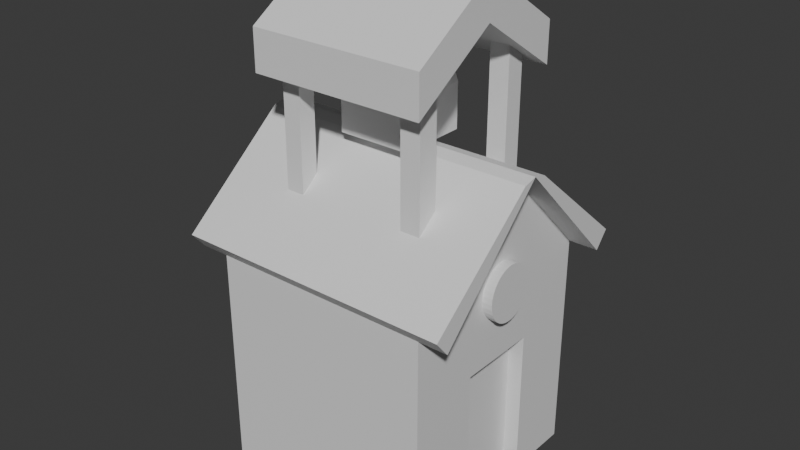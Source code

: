 # Source: basics_in_education_and_learning.blend  (saved by Blender 5.0.119; exported with 4.5.12 LTS)
import bpy
from mathutils import Matrix  # noqa: F401  (used for matrix-valued properties, if any)

bpy.ops.wm.read_factory_settings(use_empty=True)
scene = bpy.context.scene
scene.name = 'Scene'

# ---- collections
col_collection = bpy.data.collections.new('Collection'); scene.collection.children.link(col_collection)

# ---- materials (node trees are filled in below, after node groups)
mat_material = bpy.data.materials.new('Material')
mat_material.alpha_threshold = 0.0
mat_material.use_backface_culling_lightprobe_volume = False
mat_material.roughness = 0.5
mat_material.line_color = (0.0, 0.0, 0.0, 1.0)

# ---- material node trees
mat_material.use_nodes = True; mat_material.node_tree.nodes.clear()
_N = mat_material.node_tree.nodes; _L = mat_material.node_tree.links
n0 = _N.new('ShaderNodeOutputMaterial'); n0.name = 'Material Output'; n0.location = (200, 100)
n1 = _N.new('ShaderNodeBsdfPrincipled'); n1.name = 'Principled BSDF'; n1.location = (-200, 100)
_L.new(n1.outputs[0], n0.inputs[0])
n0.is_active_output = True

# ---- world
world_world = bpy.data.worlds.new('World'); scene.world = world_world
world_world.use_nodes = True; world_world.node_tree.nodes.clear()
_N = world_world.node_tree.nodes; _L = world_world.node_tree.links
n0 = _N.new('ShaderNodeOutputWorld'); n0.name = 'World Output'; n0.location = (200, 100)
n1 = _N.new('ShaderNodeBackground'); n1.name = 'Background'; n1.location = (-200, 100)
n1.inputs[0].default_value = (0.05088, 0.05088, 0.05088, 1.0)
_L.new(n1.outputs[0], n0.inputs[0])
n0.is_active_output = True
world_world.color = (0.05088, 0.05088, 0.05088)
world_world.sun_shadow_jitter_overblur = 0.0

# ---- meshes
me_cube = bpy.data.meshes.new('Cube')
me_cube.from_pydata([(1.0, 1.0, 1.0), (1.0, 1.0, -1.0), (1.0, -1.0, 1.0), (1.0, -1.0, -1.0), (-1.0, 1.0, 1.0), (-1.0, 1.0, -1.0), (-1.0, -1.0, 1.0), (-1.0, -1.0, -1.0), (-1.0, 0.0, -1.0), (0.0, 1.0, -1.0), (1.0, 1.0, 0.0), (-1.0, -1.0, 0.0), (1.0, -1.0, 0.0), (-1.0, 1.0, 0.0), (0.0, -1.0, 1.0), (1.0, 0.0, 2.01), (0.0, -1.0, -1.0), (-1.0, 0.0, 2.01), (0.0, 1.0, 1.0), (1.0, 0.0, -1.0), (0.0, 1.0, 0.0), (1.0, 0.0, 0.3474), (0.0, 0.0, -1.0), (-1.0, 0.0, 0.0), (0.0, -1.0, 0.0), (0.0, 0.0, 2.01), (0.0, -1.124, 1.149), (-1.0, -1.124, 1.149), (1.0, -0.1241, 1.982), (1.0, -1.124, 1.149), (-1.0, -0.1241, 1.982), (0.0, -0.1241, 1.982), (-1.0, 0.1221, 1.98), (-1.0, 1.122, 1.146), (0.0, 1.122, 1.146), (1.0, 1.122, 1.146), (1.0, 0.1221, 1.98), (0.0, 0.1221, 1.98), (1.263, 0.0, 2.01), (1.263, -1.0, 1.0), (1.263, 1.0, 1.0), (1.263, -0.1241, 1.982), (1.263, -1.124, 1.149), (1.263, 1.122, 1.146), (1.263, 0.1221, 1.98), (-1.262, 0.0, 2.01), (-1.262, 1.0, 1.0), (-1.262, -1.0, 1.0), (-1.262, -1.124, 1.149), (-1.262, -0.1241, 1.982), (-1.262, 0.1221, 1.98), (-1.262, 1.122, 1.146), (1.0, 1.0, -0.5), (1.0, -1.0, -0.5), (1.0, -0.5, 1.505), (1.0, 0.3857, -1.0), (1.0, 1.0, 0.5), (1.0, -1.0, 0.5), (1.0, 0.5, 1.505), (1.0, -0.3466, -1.0), (1.0, -0.3466, 0.3474), (1.0, 0.3857, 0.3474), (1.0, 0.0, 1.005), (1.0, 0.5, 0.7526), (1.0, 0.3857, -0.5), (1.0, -0.3466, -0.5), (1.0, -0.5, 0.7526), (0.8603, -0.3466, -1.0), (0.8603, 0.0, -1.0), (0.8603, 0.3857, 0.3474), (0.8603, 0.0, 0.3474), (0.8603, 0.0, -0.5), (0.8603, 0.3857, -1.0), (0.8603, -0.3466, 0.3474), (0.8603, 0.3857, -0.5), (0.8603, -0.3466, -0.5), (-0.6327, -0.6238, 1.555), (-0.6327, -0.6238, 2.876), (-0.6327, -0.464, 1.555), (-0.6327, -0.464, 2.876), (-0.4672, -0.6238, 1.555), (-0.4672, -0.6238, 2.876), (-0.4672, -0.464, 1.555), (-0.4672, -0.464, 2.876), (0.516, -0.6161, 1.366), (0.516, -0.6161, 2.85), (0.516, -0.4343, 1.366), (0.516, -0.4343, 2.85), (0.6962, -0.6161, 1.366), (0.6962, -0.6161, 2.85), (0.6962, -0.4343, 1.366), (0.6962, -0.4343, 2.85), (-0.5957, 0.458, 0.869), (-0.5957, 0.458, 2.857), (-0.5957, 0.6201, 0.869), (-0.5957, 0.6201, 2.857), (-0.4416, 0.458, 0.869), (-0.4416, 0.458, 2.857), (-0.4416, 0.6201, 0.869), (-0.4416, 0.6201, 2.857), (0.5005, 0.4653, 0.07946), (0.5005, 0.4653, 2.852), (0.5005, 0.6377, 0.07946), (0.5005, 0.6377, 2.852), (0.6775, 0.4653, 0.07946), (0.6775, 0.4653, 2.852), (0.6775, 0.6377, 0.07946), (0.6775, 0.6377, 2.852), (-0.6436, -0.7832, 2.55), (-0.6436, -0.7832, 2.911), (-0.6436, 0.7725, 2.55), (-0.6436, 0.7725, 2.911), (0.7448, -0.7832, 2.55), (0.7448, -0.7832, 2.911), (0.7448, 0.7725, 2.55), (0.7448, 0.7725, 2.911), (-0.6436, -0.005357, 3.059), (-0.6436, -0.7832, 2.731), (-0.6436, -0.005357, 3.421), (-0.6436, 0.7725, 2.731), (0.05061, 0.7725, 2.55), (0.05061, 0.7725, 2.911), (0.7448, 0.7725, 2.731), (0.7448, -0.005357, 3.059), (0.7448, -0.005357, 3.421), (0.7448, -0.7832, 2.731), (0.05061, -0.7832, 2.55), (0.05061, -0.7832, 2.911), (0.05061, -0.005357, 3.421), (0.05061, -0.005357, 3.059), (0.05061, -0.7832, 2.731), (0.05061, 0.7725, 2.731), (-0.3318, -0.3083, 2.035), (-0.277, -0.1898, 2.829), (-0.3318, 0.3144, 2.035), (-0.277, 0.2205, 2.825), (0.3165, -0.3083, 2.035), (0.2388, -0.1898, 2.829), (0.3165, 0.3144, 2.035), (0.2388, 0.2205, 2.825), (-0.3318, 0.003025, 2.035), (-0.3318, -0.3083, 2.432), (-0.277, 0.003025, 2.955), (-0.3318, 0.3144, 2.432), (-0.007629, 0.3144, 2.035), (-0.007629, 0.2205, 2.825), (0.3165, 0.3144, 2.432), (0.3165, 0.003025, 2.035), (0.2388, 0.003025, 2.955), (0.3165, -0.3083, 2.432), (-0.007629, -0.3083, 2.035), (-0.007629, -0.1898, 2.829), (-0.007629, 0.003025, 2.955), (-0.007629, 0.003025, 2.035), (-0.007629, -0.3083, 2.432), (0.3165, 0.003025, 2.432), (-0.007629, 0.3144, 2.432), (-0.3318, 0.003025, 2.432), (-0.1749, -0.1005, 2.768), (-0.1749, -0.1005, 3.198), (-0.1749, 0.09716, 2.768), (-0.1749, 0.09716, 3.198), (0.09353, -0.1005, 2.768), (0.09353, -0.1005, 3.198), (0.09353, 0.09716, 2.768), (0.09353, 0.09716, 3.198), (-0.7545, -0.005357, 3.059), (-0.7545, -0.7832, 2.55), (-0.7545, -0.7832, 2.731), (-0.7545, -0.7832, 2.911), (-0.7545, -0.005357, 3.421), (-0.7545, 0.7725, 2.911), (-0.7545, 0.7725, 2.731), (-0.7545, 0.7725, 2.55), (-0.7545, -0.005357, 3.24), (0.8173, 0.7725, 2.731), (0.8173, 0.7725, 2.55), (0.8173, -0.005357, 3.059), (0.8173, -0.005357, 3.421), (0.8173, -0.7832, 2.911), (0.8173, -0.7832, 2.731), (0.8173, -0.7832, 2.55), (0.8173, 0.7725, 2.911), (0.8173, -0.005357, 3.24), (1.0, 0.01271, 1.223), (1.091, 0.01271, 1.223), (1.0, 0.05982, 1.218), (1.091, 0.05982, 1.218), (1.0, 0.1051, 1.204), (1.091, 0.1051, 1.204), (1.0, 0.1469, 1.181), (1.091, 0.1469, 1.181), (1.0, 0.1834, 1.15), (1.091, 0.1834, 1.15), (1.0, 0.2135, 1.112), (1.091, 0.2135, 1.112), (1.0, 0.2358, 1.069), (1.091, 0.2358, 1.069), (1.0, 0.2495, 1.022), (1.091, 0.2495, 1.022), (1.0, 0.2542, 0.9732), (1.091, 0.2542, 0.9732), (1.0, 0.2495, 0.9245), (1.091, 0.2495, 0.9245), (1.0, 0.2358, 0.8776), (1.091, 0.2358, 0.8776), (1.0, 0.2135, 0.8345), (1.091, 0.2135, 0.8345), (1.0, 0.1834, 0.7967), (1.091, 0.1834, 0.7967), (1.0, 0.1469, 0.7656), (1.091, 0.1469, 0.7656), (1.0, 0.1051, 0.7425), (1.091, 0.1051, 0.7425), (1.0, 0.05982, 0.7283), (1.091, 0.05982, 0.7283), (1.0, 0.01271, 0.7235), (1.091, 0.01271, 0.7235), (1.0, -0.03439, 0.7283), (1.091, -0.03439, 0.7283), (1.0, -0.07969, 0.7425), (1.091, -0.07969, 0.7425), (1.0, -0.1214, 0.7656), (1.091, -0.1214, 0.7656), (1.0, -0.158, 0.7967), (1.091, -0.158, 0.7967), (1.0, -0.188, 0.8345), (1.091, -0.188, 0.8345), (1.0, -0.2104, 0.8776), (1.091, -0.2104, 0.8776), (1.0, -0.2241, 0.9245), (1.091, -0.2241, 0.9245), (1.0, -0.2287, 0.9732), (1.091, -0.2287, 0.9732), (1.0, -0.2241, 1.022), (1.091, -0.2241, 1.022), (1.0, -0.2104, 1.069), (1.091, -0.2104, 1.069), (1.0, -0.188, 1.112), (1.091, -0.188, 1.112), (1.0, -0.158, 1.15), (1.091, -0.158, 1.15), (1.0, -0.1214, 1.181), (1.091, -0.1214, 1.181), (1.0, -0.07969, 1.204), (1.091, -0.07969, 1.204), (1.0, -0.03439, 1.218), (1.091, -0.03439, 1.218)], [], [(15, 25, 31, 28), (24, 14, 6, 11), (23, 17, 4, 13), (22, 19, 59, 3, 16), (66, 54, 2, 57), (20, 18, 0, 56, 10), (9, 20, 10, 52, 1), (5, 13, 20, 9), (13, 4, 18, 20), (65, 60, 12, 53), (21, 60, 73, 70), (63, 58, 15, 62), (8, 22, 16, 7), (5, 9, 22, 8), (9, 1, 55, 19, 22), (8, 23, 13, 5), (7, 11, 23, 8), (11, 6, 17, 23), (16, 24, 11, 7), (3, 53, 12, 24, 16), (12, 57, 2, 14, 24), (6, 14, 26, 27), (0, 18, 34, 35), (17, 25, 37, 32), (31, 30, 27, 26), (28, 31, 26, 29), (36, 15, 38, 44), (14, 2, 29, 26), (25, 17, 30, 31), (6, 27, 48, 47), (35, 34, 37, 36), (34, 33, 32, 37), (15, 58, 0, 40, 38), (25, 15, 36, 37), (18, 4, 33, 34), (30, 17, 45, 49), (39, 38, 41, 42), (38, 40, 43, 44), (15, 28, 41, 38), (35, 36, 44, 43), (2, 54, 15, 38, 39), (28, 29, 42, 41), (0, 35, 43, 40), (29, 2, 39, 42), (45, 47, 48, 49), (46, 45, 50, 51), (4, 17, 45, 46), (27, 30, 49, 48), (33, 4, 46, 51), (32, 33, 51, 50), (17, 32, 50, 45), (17, 6, 47, 45), (61, 63, 62, 21), (10, 56, 63, 61), (56, 0, 58, 63), (64, 61, 69, 74), (1, 52, 64, 55), (52, 10, 61, 64), (59, 65, 53, 3), (60, 65, 75, 73), (19, 55, 72, 68), (60, 66, 57, 12), (21, 62, 66, 60), (62, 15, 54, 66), (74, 69, 70, 71), (72, 74, 71, 68), (68, 71, 75, 67), (71, 70, 73, 75), (61, 21, 70, 69), (65, 59, 67, 75), (59, 19, 68, 67), (55, 64, 74, 72), (76, 77, 79, 78), (78, 79, 83, 82), (82, 83, 81, 80), (80, 81, 77, 76), (78, 82, 80, 76), (83, 79, 77, 81), (84, 85, 87, 86), (86, 87, 91, 90), (90, 91, 89, 88), (88, 89, 85, 84), (86, 90, 88, 84), (91, 87, 85, 89), (92, 93, 95, 94), (94, 95, 99, 98), (98, 99, 97, 96), (96, 97, 93, 92), (94, 98, 96, 92), (99, 95, 93, 97), (100, 101, 103, 102), (102, 103, 107, 106), (106, 107, 105, 104), (104, 105, 101, 100), (102, 106, 104, 100), (107, 103, 101, 105), (116, 108, 167, 166), (131, 121, 115, 122), (114, 122, 175, 176), (130, 127, 109, 117), (129, 123, 112, 126), (128, 118, 109, 127), (124, 128, 127, 113), (115, 121, 128, 124), (121, 111, 118, 128), (116, 129, 126, 108), (110, 120, 129, 116), (120, 114, 123, 129), (126, 130, 117, 108), (112, 125, 130, 126), (125, 113, 127, 130), (124, 113, 179, 178), (112, 123, 177, 181), (113, 125, 180, 179), (120, 131, 122, 114), (110, 119, 131, 120), (119, 111, 121, 131), (118, 111, 171, 170), (108, 117, 168, 167), (111, 119, 172, 171), (157, 142, 135, 143), (156, 145, 139, 146), (155, 148, 137, 149), (154, 151, 133, 141), (153, 147, 136, 150), (152, 142, 133, 151), (148, 152, 151, 137), (139, 145, 152, 148), (145, 135, 142, 152), (140, 153, 150, 132), (134, 144, 153, 140), (144, 138, 147, 153), (150, 154, 141, 132), (136, 149, 154, 150), (149, 137, 151, 154), (147, 155, 149, 136), (138, 146, 155, 147), (146, 139, 148, 155), (144, 156, 146, 138), (134, 143, 156, 144), (143, 135, 145, 156), (140, 157, 143, 134), (132, 141, 157, 140), (141, 133, 142, 157), (158, 159, 161, 160), (160, 161, 165, 164), (164, 165, 163, 162), (162, 163, 159, 158), (160, 164, 162, 158), (165, 161, 159, 163), (174, 170, 171, 172), (166, 174, 172, 173), (167, 168, 174, 166), (168, 169, 170, 174), (109, 118, 170, 169), (119, 110, 173, 172), (110, 116, 166, 173), (117, 109, 169, 168), (183, 178, 179, 180), (177, 183, 180, 181), (176, 175, 183, 177), (175, 182, 178, 183), (115, 124, 178, 182), (125, 112, 181, 180), (122, 115, 182, 175), (123, 114, 176, 177), (184, 185, 187, 186), (186, 187, 189, 188), (188, 189, 191, 190), (190, 191, 193, 192), (192, 193, 195, 194), (194, 195, 197, 196), (196, 197, 199, 198), (198, 199, 201, 200), (200, 201, 203, 202), (202, 203, 205, 204), (204, 205, 207, 206), (206, 207, 209, 208), (208, 209, 211, 210), (210, 211, 213, 212), (212, 213, 215, 214), (214, 215, 217, 216), (216, 217, 219, 218), (218, 219, 221, 220), (220, 221, 223, 222), (222, 223, 225, 224), (224, 225, 227, 226), (226, 227, 229, 228), (228, 229, 231, 230), (230, 231, 233, 232), (232, 233, 235, 234), (234, 235, 237, 236), (236, 237, 239, 238), (238, 239, 241, 240), (240, 241, 243, 242), (242, 243, 245, 244), (187, 185, 247, 245, 243, 241, 239, 237, 235, 233, 231, 229, 227, 225, 223, 221, 219, 217, 215, 213, 211, 209, 207, 205, 203, 201, 199, 197, 195, 193, 191, 189), (244, 245, 247, 246), (246, 247, 185, 184), (184, 186, 188, 190, 192, 194, 196, 198, 200, 202, 204, 206, 208, 210, 212, 214, 216, 218, 220, 222, 224, 226, 228, 230, 232, 234, 236, 238, 240, 242, 244, 246)])
_uv = me_cube.uv_layers.new(name='UVMap')
_uv.uv.foreach_set('vector', [0.625, 0.625, 0.75, 0.625, 0.75, 0.625, 0.625, 0.625, 0.5, 0.875, 0.625, 0.875, 0.625, 1.0, 0.5, 1.0, 0.5, 0.125, 0.625, 0.125, 0.625, 0.25, 0.5, 0.25, 0.25, 0.625, 0.375, 0.625, 0.375, 0.6875, 0.375, 0.75, 0.25, 0.75, 0.5625, 0.6875, 0.625, 0.6875, 0.625, 0.75, 0.5625, 0.75, 0.5, 0.375, 0.625, 0.375, 0.625, 0.5, 0.5625, 0.5, 0.5, 0.5, 0.375, 0.375, 0.5, 0.375, 0.5, 0.5, 0.4375, 0.5, 0.375, 0.5, 0.375, 0.25, 0.5, 0.25, 0.5, 0.375, 0.375, 0.375, 0.5, 0.25, 0.625, 0.25, 0.625, 0.375, 0.5, 0.375, 0.4375, 0.6875, 0.5, 0.6875, 0.5, 0.75, 0.4375, 0.75, 0.5, 0.625, 0.5, 0.6875, 0.5, 0.6875, 0.5, 0.625, 0.5625, 0.5625, 0.625, 0.5625, 0.625, 0.625, 0.5625, 0.625, 0.125, 0.625, 0.25, 0.625, 0.25, 0.75, 0.125, 0.75, 0.125, 0.5, 0.25, 0.5, 0.25, 0.625, 0.125, 0.625, 0.25, 0.5, 0.375, 0.5, 0.375, 0.5625, 0.375, 0.625, 0.25, 0.625, 0.375, 0.125, 0.5, 0.125, 0.5, 0.25, 0.375, 0.25, 0.375, 0.0, 0.5, 0.0, 0.5, 0.125, 0.375, 0.125, 0.5, 0.0, 0.625, 0.0, 0.625, 0.125, 0.5, 0.125, 0.375, 0.875, 0.5, 0.875, 0.5, 1.0, 0.375, 1.0, 0.375, 0.75, 0.4375, 0.75, 0.5, 0.75, 0.5, 0.875, 0.375, 0.875, 0.5, 0.75, 0.5625, 0.75, 0.625, 0.75, 0.625, 0.875, 0.5, 0.875, 0.625, 1.0, 0.625, 0.875, 0.625, 0.875, 0.625, 1.0, 0.625, 0.5, 0.625, 0.375, 0.625, 0.375, 0.625, 0.5, 0.875, 0.625, 0.75, 0.625, 0.75, 0.625, 0.875, 0.625, 0.75, 0.625, 0.875, 0.625, 0.875, 0.75, 0.75, 0.75, 0.625, 0.625, 0.75, 0.625, 0.75, 0.75, 0.625, 0.75, 0.625, 0.625, 0.625, 0.625, 0.625, 0.625, 0.625, 0.625, 0.625, 0.875, 0.625, 0.75, 0.625, 0.75, 0.625, 0.875, 0.75, 0.625, 0.875, 0.625, 0.875, 0.625, 0.75, 0.625, 0.625, 1.0, 0.625, 1.0, 0.625, 1.0, 0.625, 1.0, 0.625, 0.5, 0.75, 0.5, 0.75, 0.625, 0.625, 0.625, 0.75, 0.5, 0.875, 0.5, 0.875, 0.625, 0.75, 0.625, 0.625, 0.625, 0.625, 0.5625, 0.625, 0.5, 0.625, 0.5, 0.625, 0.625, 0.75, 0.625, 0.625, 0.625, 0.625, 0.625, 0.75, 0.625, 0.625, 0.375, 0.625, 0.25, 0.625, 0.25, 0.625, 0.375, 0.875, 0.625, 0.875, 0.625, 0.875, 0.625, 0.875, 0.625, 0.625, 0.75, 0.625, 0.625, 0.625, 0.625, 0.625, 0.75, 0.625, 0.625, 0.625, 0.5, 0.625, 0.5, 0.625, 0.625, 0.625, 0.625, 0.625, 0.625, 0.625, 0.625, 0.625, 0.625, 0.625, 0.5, 0.625, 0.625, 0.625, 0.625, 0.625, 0.5, 0.625, 0.75, 0.625, 0.6875, 0.625, 0.625, 0.625, 0.625, 0.625, 0.75, 0.625, 0.625, 0.625, 0.75, 0.625, 0.75, 0.625, 0.625, 0.625, 0.5, 0.625, 0.5, 0.625, 0.5, 0.625, 0.5, 0.625, 0.75, 0.625, 0.75, 0.625, 0.75, 0.625, 0.75, 0.625, 0.125, 0.625, 0.0, 0.625, 0.0, 0.625, 0.125, 0.625, 0.25, 0.625, 0.125, 0.625, 0.125, 0.625, 0.25, 0.625, 0.25, 0.625, 0.125, 0.625, 0.125, 0.625, 0.25, 0.875, 0.75, 0.875, 0.625, 0.875, 0.625, 0.875, 0.75, 0.625, 0.25, 0.625, 0.25, 0.625, 0.25, 0.625, 0.25, 0.875, 0.625, 0.875, 0.5, 0.875, 0.5, 0.875, 0.625, 0.875, 0.625, 0.875, 0.625, 0.875, 0.625, 0.875, 0.625, 0.625, 0.125, 0.625, 0.0, 0.625, 0.0, 0.625, 0.125, 0.5, 0.5625, 0.5625, 0.5625, 0.5625, 0.625, 0.5, 0.625, 0.5, 0.5, 0.5625, 0.5, 0.5625, 0.5625, 0.5, 0.5625, 0.5625, 0.5, 0.625, 0.5, 0.625, 0.5625, 0.5625, 0.5625, 0.4375, 0.5625, 0.5, 0.5625, 0.5, 0.5625, 0.4375, 0.5625, 0.375, 0.5, 0.4375, 0.5, 0.4375, 0.5625, 0.375, 0.5625, 0.4375, 0.5, 0.5, 0.5, 0.5, 0.5625, 0.4375, 0.5625, 0.375, 0.6875, 0.4375, 0.6875, 0.4375, 0.75, 0.375, 0.75, 0.5, 0.6875, 0.4375, 0.6875, 0.4375, 0.6875, 0.5, 0.6875, 0.375, 0.625, 0.375, 0.5625, 0.375, 0.5625, 0.375, 0.625, 0.5, 0.6875, 0.5625, 0.6875, 0.5625, 0.75, 0.5, 0.75, 0.5, 0.625, 0.5625, 0.625, 0.5625, 0.6875, 0.5, 0.6875, 0.5625, 0.625, 0.625, 0.625, 0.625, 0.6875, 0.5625, 0.6875, 0.4375, 0.5625, 0.5, 0.5625, 0.5, 0.625, 0.4375, 0.625, 0.375, 0.5625, 0.4375, 0.5625, 0.4375, 0.625, 0.375, 0.625, 0.375, 0.625, 0.4375, 0.625, 0.4375, 0.6875, 0.375, 0.6875, 0.4375, 0.625, 0.5, 0.625, 0.5, 0.6875, 0.4375, 0.6875, 0.5, 0.5625, 0.5, 0.625, 0.5, 0.625, 0.5, 0.5625, 0.4375, 0.6875, 0.375, 0.6875, 0.375, 0.6875, 0.4375, 0.6875, 0.375, 0.6875, 0.375, 0.625, 0.375, 0.625, 0.375, 0.6875, 0.375, 0.5625, 0.4375, 0.5625, 0.4375, 0.5625, 0.375, 0.5625, 0.375, 0.0, 0.625, 0.0, 0.625, 0.25, 0.375, 0.25, 0.375, 0.25, 0.625, 0.25, 0.625, 0.5, 0.375, 0.5, 0.375, 0.5, 0.625, 0.5, 0.625, 0.75, 0.375, 0.75, 0.375, 0.75, 0.625, 0.75, 0.625, 1.0, 0.375, 1.0, 0.125, 0.5, 0.375, 0.5, 0.375, 0.75, 0.125, 0.75, 0.625, 0.5, 0.875, 0.5, 0.875, 0.75, 0.625, 0.75, 0.375, 0.0, 0.625, 0.0, 0.625, 0.25, 0.375, 0.25, 0.375, 0.25, 0.625, 0.25, 0.625, 0.5, 0.375, 0.5, 0.375, 0.5, 0.625, 0.5, 0.625, 0.75, 0.375, 0.75, 0.375, 0.75, 0.625, 0.75, 0.625, 1.0, 0.375, 1.0, 0.125, 0.5, 0.375, 0.5, 0.375, 0.75, 0.125, 0.75, 0.625, 0.5, 0.875, 0.5, 0.875, 0.75, 0.625, 0.75, 0.375, 0.0, 0.625, 0.0, 0.625, 0.25, 0.375, 0.25, 0.375, 0.25, 0.625, 0.25, 0.625, 0.5, 0.375, 0.5, 0.375, 0.5, 0.625, 0.5, 0.625, 0.75, 0.375, 0.75, 0.375, 0.75, 0.625, 0.75, 0.625, 1.0, 0.375, 1.0, 0.125, 0.5, 0.375, 0.5, 0.375, 0.75, 0.125, 0.75, 0.625, 0.5, 0.875, 0.5, 0.875, 0.75, 0.625, 0.75, 0.375, 0.0, 0.625, 0.0, 0.625, 0.25, 0.375, 0.25, 0.375, 0.25, 0.625, 0.25, 0.625, 0.5, 0.375, 0.5, 0.375, 0.5, 0.625, 0.5, 0.625, 0.75, 0.375, 0.75, 0.375, 0.75, 0.625, 0.75, 0.625, 1.0, 0.375, 1.0, 0.125, 0.5, 0.375, 0.5, 0.375, 0.75, 0.125, 0.75, 0.625, 0.5, 0.875, 0.5, 0.875, 0.75, 0.625, 0.75, 0.125, 0.625, 0.125, 0.75, 0.125, 0.75, 0.125, 0.625, 0.5, 0.375, 0.625, 0.375, 0.625, 0.5, 0.5, 0.5, 0.375, 0.5, 0.5, 0.5, 0.5, 0.5, 0.375, 0.5, 0.5, 0.875, 0.625, 0.875, 0.625, 1.0, 0.5, 1.0, 0.25, 0.625, 0.375, 0.625, 0.375, 0.75, 0.25, 0.75, 0.75, 0.625, 0.875, 0.625, 0.875, 0.75, 0.75, 0.75, 0.625, 0.625, 0.75, 0.625, 0.75, 0.75, 0.625, 0.75, 0.625, 0.5, 0.75, 0.5, 0.75, 0.625, 0.625, 0.625, 0.75, 0.5, 0.875, 0.5, 0.875, 0.625, 0.75, 0.625, 0.125, 0.625, 0.25, 0.625, 0.25, 0.75, 0.125, 0.75, 0.125, 0.5, 0.25, 0.5, 0.25, 0.625, 0.125, 0.625, 0.25, 0.5, 0.375, 0.5, 0.375, 0.625, 0.25, 0.625, 0.375, 0.875, 0.5, 0.875, 0.5, 1.0, 0.375, 1.0, 0.375, 0.75, 0.5, 0.75, 0.5, 0.875, 0.375, 0.875, 0.5, 0.75, 0.625, 0.75, 0.625, 0.875, 0.5, 0.875, 0.625, 0.625, 0.625, 0.75, 0.625, 0.75, 0.625, 0.625, 0.375, 0.75, 0.375, 0.625, 0.375, 0.625, 0.375, 0.75, 0.625, 0.75, 0.5, 0.75, 0.5, 0.75, 0.625, 0.75, 0.375, 0.375, 0.5, 0.375, 0.5, 0.5, 0.375, 0.5, 0.375, 0.25, 0.5, 0.25, 0.5, 0.375, 0.375, 0.375, 0.5, 0.25, 0.625, 0.25, 0.625, 0.375, 0.5, 0.375, 0.875, 0.625, 0.875, 0.5, 0.875, 0.5, 0.875, 0.625, 0.375, 1.0, 0.5, 1.0, 0.5, 1.0, 0.375, 1.0, 0.625, 0.25, 0.5, 0.25, 0.5, 0.25, 0.625, 0.25, 0.5, 0.125, 0.625, 0.125, 0.625, 0.25, 0.5, 0.25, 0.5, 0.375, 0.625, 0.375, 0.625, 0.5, 0.5, 0.5, 0.5, 0.625, 0.625, 0.625, 0.625, 0.75, 0.5, 0.75, 0.5, 0.875, 0.625, 0.875, 0.625, 1.0, 0.5, 1.0, 0.25, 0.625, 0.375, 0.625, 0.375, 0.75, 0.25, 0.75, 0.75, 0.625, 0.875, 0.625, 0.875, 0.75, 0.75, 0.75, 0.625, 0.625, 0.75, 0.625, 0.75, 0.75, 0.625, 0.75, 0.625, 0.5, 0.75, 0.5, 0.75, 0.625, 0.625, 0.625, 0.75, 0.5, 0.875, 0.5, 0.875, 0.625, 0.75, 0.625, 0.125, 0.625, 0.25, 0.625, 0.25, 0.75, 0.125, 0.75, 0.125, 0.5, 0.25, 0.5, 0.25, 0.625, 0.125, 0.625, 0.25, 0.5, 0.375, 0.5, 0.375, 0.625, 0.25, 0.625, 0.375, 0.875, 0.5, 0.875, 0.5, 1.0, 0.375, 1.0, 0.375, 0.75, 0.5, 0.75, 0.5, 0.875, 0.375, 0.875, 0.5, 0.75, 0.625, 0.75, 0.625, 0.875, 0.5, 0.875, 0.375, 0.625, 0.5, 0.625, 0.5, 0.75, 0.375, 0.75, 0.375, 0.5, 0.5, 0.5, 0.5, 0.625, 0.375, 0.625, 0.5, 0.5, 0.625, 0.5, 0.625, 0.625, 0.5, 0.625, 0.375, 0.375, 0.5, 0.375, 0.5, 0.5, 0.375, 0.5, 0.375, 0.25, 0.5, 0.25, 0.5, 0.375, 0.375, 0.375, 0.5, 0.25, 0.625, 0.25, 0.625, 0.375, 0.5, 0.375, 0.375, 0.125, 0.5, 0.125, 0.5, 0.25, 0.375, 0.25, 0.375, 0.0, 0.5, 0.0, 0.5, 0.125, 0.375, 0.125, 0.5, 0.0, 0.625, 0.0, 0.625, 0.125, 0.5, 0.125, 0.375, 0.0, 0.625, 0.0, 0.625, 0.25, 0.375, 0.25, 0.375, 0.25, 0.625, 0.25, 0.625, 0.5, 0.375, 0.5, 0.375, 0.5, 0.625, 0.5, 0.625, 0.75, 0.375, 0.75, 0.375, 0.75, 0.625, 0.75, 0.625, 1.0, 0.375, 1.0, 0.125, 0.5, 0.375, 0.5, 0.375, 0.75, 0.125, 0.75, 0.625, 0.5, 0.875, 0.5, 0.875, 0.75, 0.625, 0.75, 0.5, 0.125, 0.625, 0.125, 0.625, 0.25, 0.5, 0.25, 0.375, 0.125, 0.5, 0.125, 0.5, 0.25, 0.375, 0.25, 0.375, 0.0, 0.5, 0.0, 0.5, 0.125, 0.375, 0.125, 0.5, 0.0, 0.625, 0.0, 0.625, 0.125, 0.5, 0.125, 0.875, 0.75, 0.875, 0.625, 0.875, 0.625, 0.875, 0.75, 0.5, 0.25, 0.375, 0.25, 0.375, 0.25, 0.5, 0.25, 0.125, 0.5, 0.125, 0.625, 0.125, 0.625, 0.125, 0.5, 0.5, 1.0, 0.625, 1.0, 0.625, 1.0, 0.5, 1.0, 0.5, 0.625, 0.625, 0.625, 0.625, 0.75, 0.5, 0.75, 0.375, 0.625, 0.5, 0.625, 0.5, 0.75, 0.375, 0.75, 0.375, 0.5, 0.5, 0.5, 0.5, 0.625, 0.375, 0.625, 0.5, 0.5, 0.625, 0.5, 0.625, 0.625, 0.5, 0.625, 0.625, 0.5, 0.625, 0.625, 0.625, 0.625, 0.625, 0.5, 0.5, 0.75, 0.375, 0.75, 0.375, 0.75, 0.5, 0.75, 0.5, 0.5, 0.625, 0.5, 0.625, 0.5, 0.5, 0.5, 0.375, 0.625, 0.375, 0.5, 0.375, 0.5, 0.375, 0.625, 1.0, 0.5, 1.0, 1.0, 0.9688, 1.0, 0.9688, 0.5, 0.9688, 0.5, 0.9688, 1.0, 0.9375, 1.0, 0.9375, 0.5, 0.9375, 0.5, 0.9375, 1.0, 0.9062, 1.0, 0.9062, 0.5, 0.9062, 0.5, 0.9062, 1.0, 0.875, 1.0, 0.875, 0.5, 0.875, 0.5, 0.875, 1.0, 0.8438, 1.0, 0.8438, 0.5, 0.8438, 0.5, 0.8438, 1.0, 0.8125, 1.0, 0.8125, 0.5, 0.8125, 0.5, 0.8125, 1.0, 0.7812, 1.0, 0.7812, 0.5, 0.7812, 0.5, 0.7812, 1.0, 0.75, 1.0, 0.75, 0.5, 0.75, 0.5, 0.75, 1.0, 0.7188, 1.0, 0.7188, 0.5, 0.7188, 0.5, 0.7188, 1.0, 0.6875, 1.0, 0.6875, 0.5, 0.6875, 0.5, 0.6875, 1.0, 0.6562, 1.0, 0.6562, 0.5, 0.6562, 0.5, 0.6562, 1.0, 0.625, 1.0, 0.625, 0.5, 0.625, 0.5, 0.625, 1.0, 0.5938, 1.0, 0.5938, 0.5, 0.5938, 0.5, 0.5938, 1.0, 0.5625, 1.0, 0.5625, 0.5, 0.5625, 0.5, 0.5625, 1.0, 0.5312, 1.0, 0.5312, 0.5, 0.5312, 0.5, 0.5312, 1.0, 0.5, 1.0, 0.5, 0.5, 0.5, 0.5, 0.5, 1.0, 0.4688, 1.0, 0.4688, 0.5, 0.4688, 0.5, 0.4688, 1.0, 0.4375, 1.0, 0.4375, 0.5, 0.4375, 0.5, 0.4375, 1.0, 0.4062, 1.0, 0.4062, 0.5, 0.4062, 0.5, 0.4062, 1.0, 0.375, 1.0, 0.375, 0.5, 0.375, 0.5, 0.375, 1.0, 0.3438, 1.0, 0.3438, 0.5, 0.3438, 0.5, 0.3438, 1.0, 0.3125, 1.0, 0.3125, 0.5, 0.3125, 0.5, 0.3125, 1.0, 0.2812, 1.0, 0.2812, 0.5, 0.2812, 0.5, 0.2812, 1.0, 0.25, 1.0, 0.25, 0.5, 0.25, 0.5, 0.25, 1.0, 0.2188, 1.0, 0.2188, 0.5, 0.2188, 0.5, 0.2188, 1.0, 0.1875, 1.0, 0.1875, 0.5, 0.1875, 0.5, 0.1875, 1.0, 0.1562, 1.0, 0.1562, 0.5, 0.1562, 0.5, 0.1562, 1.0, 0.125, 1.0, 0.125, 0.5, 0.125, 0.5, 0.125, 1.0, 0.09375, 1.0, 0.09375, 0.5, 0.09375, 0.5, 0.09375, 1.0, 0.0625, 1.0, 0.0625, 0.5, 0.2968, 0.4854, 0.25, 0.49, 0.2032, 0.4854, 0.1582, 0.4717, 0.1167, 0.4496, 0.08029, 0.4197, 0.05045, 0.3833, 0.02827, 0.3418, 0.01461, 0.2968, 0.01, 0.25, 0.01461, 0.2032, 0.02827, 0.1582, 0.05045, 0.1167, 0.08029, 0.08029, 0.1167, 0.05045, 0.1582, 0.02827, 0.2032, 0.01461, 0.25, 0.01, 0.2968, 0.01461, 0.3418, 0.02827, 0.3833, 0.05045, 0.4197, 0.08029, 0.4496, 0.1167, 0.4717, 0.1582, 0.4854, 0.2032, 0.49, 0.25, 0.4854, 0.2968, 0.4717, 0.3418, 0.4496, 0.3833, 0.4197, 0.4197, 0.3833, 0.4496, 0.3418, 0.4717, 0.0625, 0.5, 0.0625, 1.0, 0.03125, 1.0, 0.03125, 0.5, 0.03125, 0.5, 0.03125, 1.0, 0.0, 1.0, 0.0, 0.5, 0.75, 0.49, 0.7968, 0.4854, 0.8418, 0.4717, 0.8833, 0.4496, 0.9197, 0.4197, 0.9496, 0.3833, 0.9717, 0.3418, 0.9854, 0.2968, 0.99, 0.25, 0.9854, 0.2032, 0.9717, 0.1582, 0.9496, 0.1167, 0.9197, 0.08029, 0.8833, 0.05045, 0.8418, 0.02827, 0.7968, 0.01461, 0.75, 0.01, 0.7032, 0.01461, 0.6582, 0.02827, 0.6167, 0.05045, 0.5803, 0.08029, 0.5504, 0.1167, 0.5283, 0.1582, 0.5146, 0.2032, 0.51, 0.25, 0.5146, 0.2968, 0.5283, 0.3418, 0.5504, 0.3833, 0.5803, 0.4197, 0.6167, 0.4496, 0.6582, 0.4717, 0.7032, 0.4854])
me_cube.materials.append(mat_material)
me_cube.use_mirror_vertex_groups = False
me_cube.update()

# ---- objects
ob_school = bpy.data.objects.new('school', me_cube)

# ---- transforms, parenting, visibility, modifiers, constraints
ob_school.location = (0.0, 0.0, 0.0)
ob_school.lock_rotations_4d = False
ob_school.empty_display_type = 'ARROWS'
ob_school.lineart.crease_threshold = 0.0

# ---- collection membership
col_collection.objects.link(ob_school)

# ---- scene / render settings (as saved in the file)
scene.frame_start = 1; scene.frame_end = 250; scene.frame_set(1)
scene.render.engine = 'BLENDER_EEVEE_NEXT'
scene.render.bake_bias = 0.0
scene.render.bake_samples = 0
scene.cycles.sampling_pattern = 'TABULATED_SOBOL'
scene.eevee.use_volume_custom_range = False
bpy.context.view_layer.update()

# ---- added for rendering (the .blend has no active camera and no usable light): camera, sun
cam_auto = bpy.data.cameras.new('AutoCamera')
cam_auto.lens = 50.0
cam_auto.sensor_width = 36.0
cam_auto.clip_end = 1000.0
ob_auto_camera = bpy.data.objects.new('AutoCamera', cam_auto)
scene.collection.objects.link(ob_auto_camera)
ob_auto_camera.location = (5.14879, -6.17926, 5.3293)
ob_auto_camera.rotation_euler = (1.09748, -7.21219e-08, 0.694738)
scene.camera = ob_auto_camera
light_auto_sun = bpy.data.lights.new('AutoSun', 'SUN')
light_auto_sun.energy = 3.0
light_auto_sun.angle = 0.0523599
ob_auto_sun = bpy.data.objects.new('AutoSun', light_auto_sun)
scene.collection.objects.link(ob_auto_sun)
ob_auto_sun.rotation_euler = (0.872665, 0.174533, 0.523599)
bpy.context.view_layer.update()
